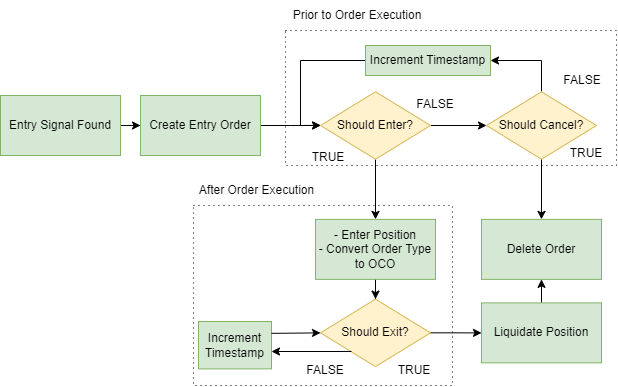

The diagram above was exported from draw.io. Its source (the exported page's mxGraphModel, read from the mxfile embedded in the PNG):
<mxGraphModel dx="1195" dy="637" grid="0" gridSize="10" guides="1" tooltips="1" connect="1" arrows="1" fold="1" page="1" pageScale="1" pageWidth="850" pageHeight="1100" math="0" shadow="0">
  <root>
    <mxCell id="0" />
    <mxCell id="1" parent="0" />
    <mxCell id="fH7E3_B0FpkSrF31zts2-35" value="" style="rounded=0;whiteSpace=wrap;html=1;dashed=1;dashPattern=1 4;" parent="1" vertex="1">
      <mxGeometry x="253" y="460" width="259" height="180" as="geometry" />
    </mxCell>
    <mxCell id="fH7E3_B0FpkSrF31zts2-34" value="" style="rounded=0;whiteSpace=wrap;html=1;dashed=1;dashPattern=1 4;" parent="1" vertex="1">
      <mxGeometry x="345" y="285" width="331" height="135" as="geometry" />
    </mxCell>
    <mxCell id="fH7E3_B0FpkSrF31zts2-3" value="" style="edgeStyle=orthogonalEdgeStyle;rounded=0;orthogonalLoop=1;jettySize=auto;html=1;" parent="1" source="fH7E3_B0FpkSrF31zts2-1" target="fH7E3_B0FpkSrF31zts2-2" edge="1">
      <mxGeometry relative="1" as="geometry" />
    </mxCell>
    <mxCell id="fH7E3_B0FpkSrF31zts2-1" value="Entry Signal Found" style="rounded=0;whiteSpace=wrap;html=1;fillColor=#d5e8d4;strokeColor=#82b366;" parent="1" vertex="1">
      <mxGeometry x="60" y="350" width="120" height="60" as="geometry" />
    </mxCell>
    <mxCell id="fH7E3_B0FpkSrF31zts2-5" value="" style="edgeStyle=orthogonalEdgeStyle;rounded=0;orthogonalLoop=1;jettySize=auto;html=1;" parent="1" source="fH7E3_B0FpkSrF31zts2-2" target="fH7E3_B0FpkSrF31zts2-4" edge="1">
      <mxGeometry relative="1" as="geometry" />
    </mxCell>
    <mxCell id="fH7E3_B0FpkSrF31zts2-2" value="Create Entry Order" style="whiteSpace=wrap;html=1;rounded=0;fillColor=#d5e8d4;strokeColor=#82b366;" parent="1" vertex="1">
      <mxGeometry x="200" y="350" width="120" height="60" as="geometry" />
    </mxCell>
    <mxCell id="fH7E3_B0FpkSrF31zts2-17" value="" style="edgeStyle=orthogonalEdgeStyle;rounded=0;orthogonalLoop=1;jettySize=auto;html=1;" parent="1" source="fH7E3_B0FpkSrF31zts2-4" target="fH7E3_B0FpkSrF31zts2-10" edge="1">
      <mxGeometry relative="1" as="geometry" />
    </mxCell>
    <mxCell id="fH7E3_B0FpkSrF31zts2-22" value="" style="edgeStyle=orthogonalEdgeStyle;rounded=0;orthogonalLoop=1;jettySize=auto;html=1;" parent="1" source="fH7E3_B0FpkSrF31zts2-4" target="fH7E3_B0FpkSrF31zts2-21" edge="1">
      <mxGeometry relative="1" as="geometry" />
    </mxCell>
    <mxCell id="fH7E3_B0FpkSrF31zts2-4" value="Should Enter?" style="rhombus;whiteSpace=wrap;html=1;rounded=0;fillColor=#fff2cc;strokeColor=#d6b656;" parent="1" vertex="1">
      <mxGeometry x="380" y="346.25" width="110" height="67.5" as="geometry" />
    </mxCell>
    <mxCell id="fH7E3_B0FpkSrF31zts2-19" style="edgeStyle=orthogonalEdgeStyle;rounded=0;orthogonalLoop=1;jettySize=auto;html=1;entryX=1;entryY=0.5;entryDx=0;entryDy=0;" parent="1" source="fH7E3_B0FpkSrF31zts2-10" target="fH7E3_B0FpkSrF31zts2-18" edge="1">
      <mxGeometry relative="1" as="geometry" />
    </mxCell>
    <mxCell id="fH7E3_B0FpkSrF31zts2-31" value="" style="edgeStyle=orthogonalEdgeStyle;rounded=0;orthogonalLoop=1;jettySize=auto;html=1;" parent="1" source="fH7E3_B0FpkSrF31zts2-10" target="fH7E3_B0FpkSrF31zts2-30" edge="1">
      <mxGeometry relative="1" as="geometry" />
    </mxCell>
    <mxCell id="fH7E3_B0FpkSrF31zts2-10" value="Should Cancel?" style="rhombus;whiteSpace=wrap;html=1;rounded=0;fillColor=#fff2cc;strokeColor=#d6b656;" parent="1" vertex="1">
      <mxGeometry x="546" y="346.25" width="110" height="67.5" as="geometry" />
    </mxCell>
    <mxCell id="fH7E3_B0FpkSrF31zts2-20" style="edgeStyle=orthogonalEdgeStyle;rounded=0;orthogonalLoop=1;jettySize=auto;html=1;entryX=0;entryY=0.5;entryDx=0;entryDy=0;exitX=0;exitY=0.5;exitDx=0;exitDy=0;" parent="1" source="fH7E3_B0FpkSrF31zts2-18" target="fH7E3_B0FpkSrF31zts2-4" edge="1">
      <mxGeometry relative="1" as="geometry" />
    </mxCell>
    <mxCell id="fH7E3_B0FpkSrF31zts2-18" value="Increment Timestamp" style="rounded=0;whiteSpace=wrap;html=1;fillColor=#d5e8d4;strokeColor=#82b366;" parent="1" vertex="1">
      <mxGeometry x="425" y="300" width="125" height="30" as="geometry" />
    </mxCell>
    <mxCell id="fH7E3_B0FpkSrF31zts2-24" value="" style="edgeStyle=orthogonalEdgeStyle;rounded=0;orthogonalLoop=1;jettySize=auto;html=1;" parent="1" source="fH7E3_B0FpkSrF31zts2-21" target="fH7E3_B0FpkSrF31zts2-23" edge="1">
      <mxGeometry relative="1" as="geometry" />
    </mxCell>
    <mxCell id="fH7E3_B0FpkSrF31zts2-21" value="- Enter Position&lt;br&gt;- Convert Order Type to OCO" style="whiteSpace=wrap;html=1;rounded=0;fillColor=#d5e8d4;strokeColor=#82b366;" parent="1" vertex="1">
      <mxGeometry x="375" y="473.87" width="120" height="60" as="geometry" />
    </mxCell>
    <mxCell id="fH7E3_B0FpkSrF31zts2-29" value="" style="edgeStyle=orthogonalEdgeStyle;rounded=0;orthogonalLoop=1;jettySize=auto;html=1;" parent="1" source="fH7E3_B0FpkSrF31zts2-23" target="fH7E3_B0FpkSrF31zts2-28" edge="1">
      <mxGeometry relative="1" as="geometry" />
    </mxCell>
    <mxCell id="fH7E3_B0FpkSrF31zts2-23" value="Should Exit?" style="rhombus;whiteSpace=wrap;html=1;rounded=0;fillColor=#fff2cc;strokeColor=#d6b656;" parent="1" vertex="1">
      <mxGeometry x="380" y="553.62" width="110" height="67.5" as="geometry" />
    </mxCell>
    <mxCell id="fH7E3_B0FpkSrF31zts2-25" value="Increment Timestamp" style="rounded=0;whiteSpace=wrap;html=1;fillColor=#d5e8d4;strokeColor=#82b366;" parent="1" vertex="1">
      <mxGeometry x="258" y="576" width="73" height="47.38" as="geometry" />
    </mxCell>
    <mxCell id="fH7E3_B0FpkSrF31zts2-32" value="" style="edgeStyle=orthogonalEdgeStyle;rounded=0;orthogonalLoop=1;jettySize=auto;html=1;" parent="1" source="fH7E3_B0FpkSrF31zts2-28" target="fH7E3_B0FpkSrF31zts2-30" edge="1">
      <mxGeometry relative="1" as="geometry" />
    </mxCell>
    <mxCell id="fH7E3_B0FpkSrF31zts2-28" value="Liquidate Position" style="whiteSpace=wrap;html=1;rounded=0;fillColor=#d5e8d4;strokeColor=#82b366;" parent="1" vertex="1">
      <mxGeometry x="541" y="557.37" width="120" height="60" as="geometry" />
    </mxCell>
    <mxCell id="fH7E3_B0FpkSrF31zts2-30" value="Delete Order" style="whiteSpace=wrap;html=1;rounded=0;fillColor=#d5e8d4;strokeColor=#82b366;" parent="1" vertex="1">
      <mxGeometry x="541" y="473.87" width="120" height="60" as="geometry" />
    </mxCell>
    <mxCell id="fH7E3_B0FpkSrF31zts2-38" value="FALSE" style="text;html=1;strokeColor=none;fillColor=none;align=center;verticalAlign=middle;whiteSpace=wrap;rounded=0;" parent="1" vertex="1">
      <mxGeometry x="612" y="320" width="60" height="30" as="geometry" />
    </mxCell>
    <mxCell id="fH7E3_B0FpkSrF31zts2-40" value="TRUE" style="text;html=1;strokeColor=none;fillColor=none;align=center;verticalAlign=middle;whiteSpace=wrap;rounded=0;" parent="1" vertex="1">
      <mxGeometry x="616" y="393" width="60" height="30" as="geometry" />
    </mxCell>
    <mxCell id="fH7E3_B0FpkSrF31zts2-41" value="TRUE" style="text;html=1;strokeColor=none;fillColor=none;align=center;verticalAlign=middle;whiteSpace=wrap;rounded=0;" parent="1" vertex="1">
      <mxGeometry x="358" y="397" width="60" height="30" as="geometry" />
    </mxCell>
    <mxCell id="fH7E3_B0FpkSrF31zts2-42" value="FALSE" style="text;html=1;strokeColor=none;fillColor=none;align=center;verticalAlign=middle;whiteSpace=wrap;rounded=0;" parent="1" vertex="1">
      <mxGeometry x="465" y="344" width="60" height="30" as="geometry" />
    </mxCell>
    <mxCell id="fH7E3_B0FpkSrF31zts2-43" value="TRUE" style="text;html=1;strokeColor=none;fillColor=none;align=center;verticalAlign=middle;whiteSpace=wrap;rounded=0;" parent="1" vertex="1">
      <mxGeometry x="444" y="610" width="60" height="30" as="geometry" />
    </mxCell>
    <mxCell id="fH7E3_B0FpkSrF31zts2-44" value="FALSE" style="text;html=1;strokeColor=none;fillColor=none;align=center;verticalAlign=middle;whiteSpace=wrap;rounded=0;" parent="1" vertex="1">
      <mxGeometry x="355" y="610" width="60" height="30" as="geometry" />
    </mxCell>
    <mxCell id="fH7E3_B0FpkSrF31zts2-45" value="Prior to Order Execution" style="text;html=1;strokeColor=none;fillColor=none;align=center;verticalAlign=middle;whiteSpace=wrap;rounded=0;" parent="1" vertex="1">
      <mxGeometry x="345" y="255" width="144" height="30" as="geometry" />
    </mxCell>
    <mxCell id="fH7E3_B0FpkSrF31zts2-46" value="After Order Execution" style="text;html=1;strokeColor=none;fillColor=none;align=center;verticalAlign=middle;whiteSpace=wrap;rounded=0;" parent="1" vertex="1">
      <mxGeometry x="250" y="430" width="133" height="30" as="geometry" />
    </mxCell>
    <mxCell id="WMiGVQjqq1TWhV0iw_9U-3" value="" style="endArrow=classic;html=1;rounded=0;exitX=1;exitY=0.25;exitDx=0;exitDy=0;entryX=0;entryY=0.5;entryDx=0;entryDy=0;" edge="1" parent="1" source="fH7E3_B0FpkSrF31zts2-25" target="fH7E3_B0FpkSrF31zts2-23">
      <mxGeometry width="50" height="50" relative="1" as="geometry">
        <mxPoint x="411" y="530" as="sourcePoint" />
        <mxPoint x="461" y="480" as="targetPoint" />
      </mxGeometry>
    </mxCell>
    <mxCell id="WMiGVQjqq1TWhV0iw_9U-8" value="" style="edgeStyle=orthogonalEdgeStyle;rounded=0;orthogonalLoop=1;jettySize=auto;html=1;" edge="1" parent="1">
      <mxGeometry relative="1" as="geometry">
        <mxPoint x="411" y="606" as="sourcePoint" />
        <mxPoint x="331" y="606" as="targetPoint" />
      </mxGeometry>
    </mxCell>
  </root>
</mxGraphModel>